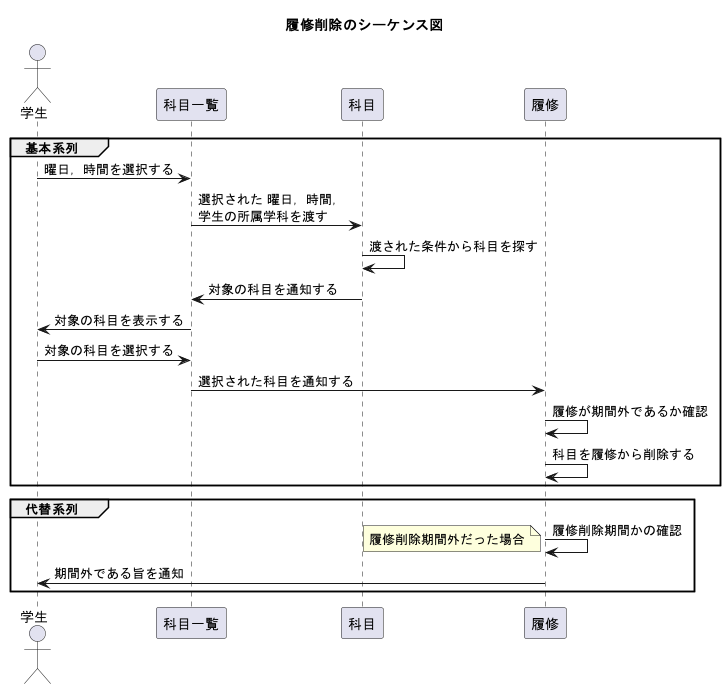

The diagram above was rendered by PlantUML. Its source (embedded in the PNG):
@startuml 履修削除のシーケンス図
title 履修削除のシーケンス図
'クラス等
actor 学生 as foo1
participant 科目一覧 as foo3
participant 科目 as foo2
participant 履修 as foo4

group 基本系列
    foo1 -> foo3 : 曜日，時間を選択する
    foo3 -> foo2 : 選択された 曜日，時間，\n学生の所属学科を渡す
    foo2 -> foo2 : 渡された条件から科目を探す
    foo2 -> foo3 : 対象の科目を通知する
    foo3 -> foo1 : 対象の科目を表示する
    foo1 -> foo3 : 対象の科目を選択する
    foo3 -> foo4 : 選択された科目を通知する
    foo4 -> foo4 : 履修が期間外であるか確認
    foo4 -> foo4 : 科目を履修から削除する
end

group 代替系列
    foo4 -> foo4 : 履修削除期間かの確認
    note left
        履修削除期間外だった場合
    end note
    foo4 -> foo1 : 期間外である旨を通知
end

@enduml